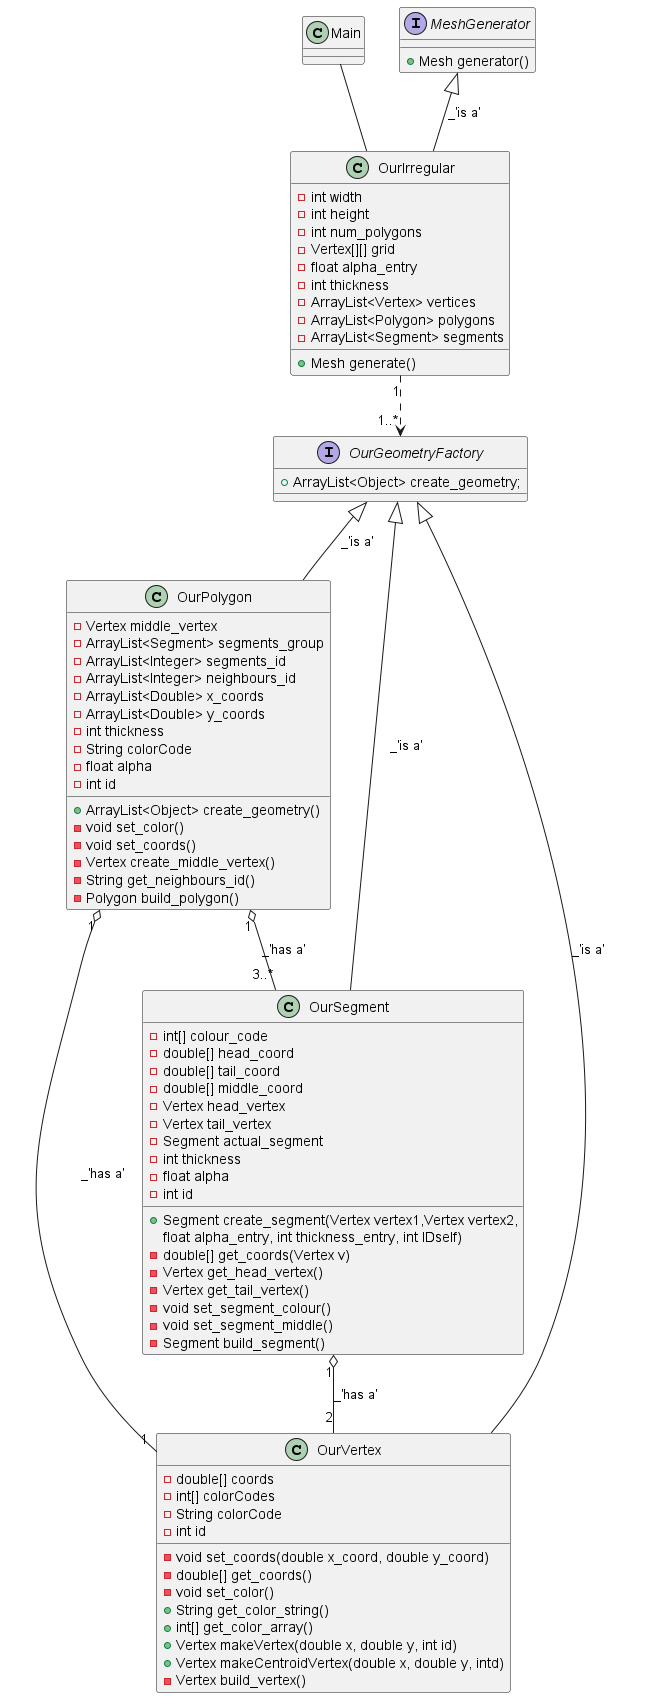

The diagram above was rendered by PlantUML. Its source (embedded in the PNG):
@startuml

class Main

interface MeshGenerator {
    +Mesh generator()
}
MeshGenerator <|-- OurIrregular: _'is a'

class OurIrregular {
    -int width
    -int height
    -int num_polygons
    -Vertex[][] grid
    -float alpha_entry
    -int thickness
    -ArrayList<Vertex> vertices
    -ArrayList<Polygon> polygons
    +Mesh generate()
    -ArrayList<Segment> segments
}
Main -- OurIrregular

interface OurGeometryFactory {
    +ArrayList<Object> create_geometry;
}
OurIrregular "1" ..> "1..*" OurGeometryFactory

class OurPolygon {
    -Vertex middle_vertex
    -ArrayList<Segment> segments_group
    -ArrayList<Integer> segments_id
    -ArrayList<Integer> neighbours_id
    -ArrayList<Double> x_coords
    -ArrayList<Double> y_coords
    -int thickness
    -String colorCode
    -float alpha
    -int id
    +ArrayList<Object> create_geometry()
    -void set_color()
    -void set_coords()
    -Vertex create_middle_vertex()
    -String get_neighbours_id()
    -Polygon build_polygon()
}
OurGeometryFactory <|-- OurPolygon: _'is a'

together{
    Class OurSegment {
        -int[] colour_code
        -double[] head_coord
        -double[] tail_coord
        -double[] middle_coord
        -Vertex head_vertex
        -Vertex tail_vertex
        -Segment actual_segment
        -int thickness
        -float alpha
        -int id
        +Segment create_segment(Vertex vertex1,Vertex vertex2,
         float alpha_entry, int thickness_entry, int IDself)
        -double[] get_coords(Vertex v)
        -Vertex get_head_vertex()
        -Vertex get_tail_vertex()
        -void set_segment_colour()
        -void set_segment_middle()
        -Segment build_segment()
    }
    OurGeometryFactory <|-- OurSegment: _'is a'
    OurPolygon "1" o-- "3..*" OurSegment: _'has a'
    OurPolygon "1" o-- "1" OurVertex: _'has a'

    class OurVertex {
        -double[] coords
        -int[] colorCodes
        -String colorCode
        -int id
        -void set_coords(double x_coord, double y_coord)
        -double[] get_coords()
        -void set_color()
        +String get_color_string()
        +int[] get_color_array()
        +Vertex makeVertex(double x, double y, int id)
        +Vertex makeCentroidVertex(double x, double y, intd)
        -Vertex build_vertex()
    }
    OurGeometryFactory <|-- OurVertex: _'is a'
    OurSegment "1" o-- "2" OurVertex: _'has a'
}



@enduml